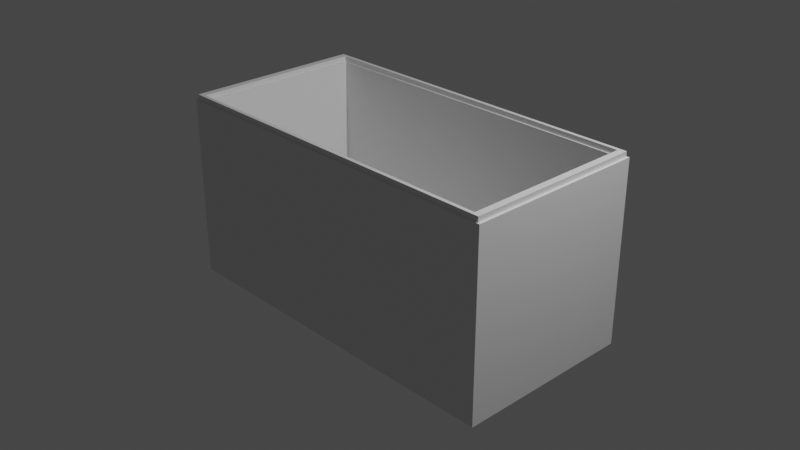# Source: untitled.blend  (saved by Blender 2.80.75; exported with 4.5.12 LTS)
import bpy
from mathutils import Matrix  # noqa: F401  (used for matrix-valued properties, if any)

bpy.ops.wm.read_factory_settings(use_empty=True)
scene = bpy.context.scene
scene.name = 'Scene'

# ---- collections
col_collection = bpy.data.collections.new('Collection'); scene.collection.children.link(col_collection)

# ---- materials (node trees are filled in below, after node groups)
mat_material = bpy.data.materials.new('Material')
mat_material.alpha_threshold = 0.0
mat_material.use_transparent_shadow = False
mat_material.line_color = (0.0, 0.0, 0.0, 1.0)

# ---- material node trees
mat_material.use_nodes = True; mat_material.node_tree.nodes.clear()
_N = mat_material.node_tree.nodes; _L = mat_material.node_tree.links
n0 = _N.new('ShaderNodeOutputMaterial'); n0.name = 'Material Output'; n0.location = (300, 300)
n1 = _N.new('ShaderNodeBsdfPrincipled'); n1.name = 'Principled BSDF'; n1.location = (10, 300)
n1.distribution = 'GGX'
n1.subsurface_method = 'BURLEY'
n1.inputs[2].default_value = 0.4
n1.inputs[3].default_value = 1.45
n1.inputs[27].default_value = (0.0, 0.0, 0.0, 1.0)
n1.inputs[28].default_value = 1.0
_L.new(n1.outputs[0], n0.inputs[0])
n0.is_active_output = True

# ---- world
world_world = bpy.data.worlds.new('World'); scene.world = world_world
world_world.use_nodes = True; world_world.node_tree.nodes.clear()
_N = world_world.node_tree.nodes; _L = world_world.node_tree.links
n0 = _N.new('ShaderNodeOutputWorld'); n0.name = 'World Output'; n0.location = (300, 300)
n1 = _N.new('ShaderNodeBackground'); n1.name = 'Background'; n1.location = (10, 300)
n1.inputs[0].default_value = (0.05088, 0.05088, 0.05088, 1.0)
_L.new(n1.outputs[0], n0.inputs[0])
n0.is_active_output = True
world_world.color = (0.05088, 0.05088, 0.05088)
world_world.use_sun_shadow = False
world_world.sun_shadow_jitter_overblur = 0.0

# ---- cameras
cam_camera = bpy.data.cameras.new('Camera')
cam_camera.clip_end = 100.0
cam_camera.ortho_scale = 7.314

# ---- lights
light_light = bpy.data.lights.new('Light', 'POINT')
light_light.transmission_factor = 0.0
light_light.energy = 1000.0
light_light.shadow_soft_size = 0.1
light_light.shadow_maximum_resolution = 0.006
light_light.use_absolute_resolution = True

# ---- meshes
me_cube = bpy.data.meshes.new('Cube')
me_cube.from_pydata([(0.9863, 0.9863, 1.0), (1.0, 1.0, -1.0), (0.9863, -0.9863, 1.0), (1.0, -1.0, -1.0), (-0.9863, 0.9863, 1.0), (-1.0, 1.0, -1.0), (-0.9863, -0.9863, 1.0), (-1.0, -1.0, -1.0), (0.9489, -0.9489, 1.0), (-0.9489, -0.9489, 1.0), (0.9489, 0.9489, 1.0), (-0.9489, 0.9489, 1.0), (0.9353, -0.9353, 1.0), (-0.9353, -0.9353, 1.0), (0.9353, 0.9353, 1.0), (-0.9353, 0.9353, 1.0), (0.9353, -0.9353, 1.0), (-0.9353, -0.9353, 1.0), (0.9353, 0.9353, 1.0), (-0.9353, 0.9353, 1.0), (0.9353, -0.9353, -0.8602), (-0.9353, -0.9353, -0.8602), (0.9353, 0.9353, -0.8602), (-0.9353, 0.9353, -0.8602), (1.0, -1.0, 1.0), (-1.0, -1.0, 1.0), (1.0, 1.0, 1.0), (-1.0, 1.0, 1.0), (0.9353, -0.9353, 1.0), (-0.9353, -0.9353, 1.0), (0.9353, 0.9353, 1.0), (-0.9353, 0.9353, 1.0), (0.9489, -0.9489, 1.056), (0.9863, -0.9863, 1.056), (-0.9863, -0.9863, 1.056), (-0.9489, -0.9489, 1.056), (0.9489, 0.9489, 1.056), (0.9863, 0.9863, 1.056), (-0.9863, 0.9863, 1.056), (-0.9489, 0.9489, 1.056), (1.0, 1.0, -0.8655), (-1.0, -1.0, -0.8655), (1.0, -1.0, -0.8655), (-1.0, 1.0, -0.8655), (-1.0, -1.0, -0.6721), (1.0, 1.0, -0.6721), (1.0, -1.0, -0.6721), (-1.0, 1.0, -0.6721)], [], [(30, 31, 15, 14), (46, 24, 25, 44), (44, 25, 27, 47), (5, 1, 3, 7), (45, 26, 24, 46), (47, 27, 26, 45), (9, 8, 32, 35), (11, 9, 35, 39), (2, 6, 34, 33), (6, 4, 38, 34), (15, 13, 17, 19), (28, 30, 14, 12), (31, 29, 13, 15), (29, 28, 12, 13), (17, 16, 20, 21), (13, 12, 16, 17), (14, 15, 19, 18), (12, 14, 18, 16), (22, 23, 21, 20), (18, 19, 23, 22), (16, 18, 22, 20), (19, 17, 21, 23), (8, 9, 25, 24), (10, 8, 24, 26), (9, 11, 27, 25), (11, 10, 26, 27), (6, 2, 28, 29), (2, 0, 30, 28), (4, 6, 29, 31), (0, 4, 31, 30), (33, 34, 35, 32), (37, 33, 32, 36), (34, 38, 39, 35), (38, 37, 36, 39), (4, 0, 37, 38), (0, 2, 33, 37), (10, 11, 39, 36), (8, 10, 36, 32), (5, 43, 40, 1), (1, 40, 42, 3), (7, 41, 43, 5), (3, 42, 41, 7), (43, 47, 45, 40), (40, 45, 46, 42), (41, 44, 47, 43), (42, 46, 44, 41)])
_uv = me_cube.uv_layers.new(name='UVMap')
_uv.uv.foreach_set('vector', [0.3831, 0.008093, 0.6169, 0.008093, 0.6169, 0.008093, 0.3831, 0.008093, 0.416, 0.25, 0.625, 0.25, 0.625, 0.5, 0.416, 0.5, 0.416, 0.5, 0.625, 0.5, 0.625, 0.75, 0.416, 0.75, 0.375, 0.75, 0.625, 0.75, 0.625, 1.0, 0.375, 1.0, 0.166, 0.5, 0.375, 0.5, 0.375, 0.75, 0.166, 0.75, 0.666, 0.5, 0.875, 0.5, 0.875, 0.75, 0.666, 0.75, 0.6186, 0.2436, 0.3814, 0.2436, 0.3814, 0.2436, 0.6186, 0.2436, 0.6186, 0.006386, 0.6186, 0.2436, 0.6186, 0.2436, 0.6186, 0.006386, 0.3767, 0.2483, 0.6233, 0.2483, 0.6233, 0.2483, 0.3767, 0.2483, 0.6233, 0.2483, 0.6233, 0.001707, 0.6233, 0.001707, 0.6233, 0.2483, 0.6169, 0.008093, 0.6169, 0.2419, 0.6169, 0.2419, 0.6169, 0.008093, 0.3831, 0.2419, 0.3831, 0.008093, 0.3831, 0.008093, 0.3831, 0.2419, 0.6169, 0.008093, 0.6169, 0.2419, 0.6169, 0.2419, 0.6169, 0.008093, 0.6169, 0.2419, 0.3831, 0.2419, 0.3831, 0.2419, 0.6169, 0.2419, 0.6169, 0.2419, 0.3831, 0.2419, 0.3831, 0.2419, 0.6169, 0.2419, 0.6169, 0.2419, 0.3831, 0.2419, 0.3831, 0.2419, 0.6169, 0.2419, 0.3831, 0.008093, 0.6169, 0.008093, 0.6169, 0.008093, 0.3831, 0.008093, 0.3831, 0.2419, 0.3831, 0.008093, 0.3831, 0.008093, 0.3831, 0.2419, 0.3831, 0.008093, 0.6169, 0.008093, 0.6169, 0.2419, 0.3831, 0.2419, 0.3831, 0.008093, 0.6169, 0.008093, 0.6169, 0.008093, 0.3831, 0.008093, 0.3831, 0.2419, 0.3831, 0.008093, 0.3831, 0.008093, 0.3831, 0.2419, 0.6169, 0.008093, 0.6169, 0.2419, 0.6169, 0.2419, 0.6169, 0.008093, 0.3814, 0.2436, 0.6186, 0.2436, 0.625, 0.25, 0.375, 0.25, 0.3814, 0.006386, 0.3814, 0.2436, 0.375, 0.25, 0.375, 0.0, 0.6186, 0.2436, 0.6186, 0.006386, 0.625, 0.0, 0.625, 0.25, 0.6186, 0.006386, 0.3814, 0.006386, 0.375, 0.0, 0.625, 0.0, 0.6233, 0.2483, 0.3767, 0.2483, 0.3831, 0.2419, 0.6169, 0.2419, 0.3767, 0.2483, 0.3767, 0.001707, 0.3831, 0.008093, 0.3831, 0.2419, 0.6233, 0.001707, 0.6233, 0.2483, 0.6169, 0.2419, 0.6169, 0.008093, 0.3767, 0.001707, 0.6233, 0.001707, 0.6169, 0.008093, 0.3831, 0.008093, 0.3767, 0.2483, 0.6233, 0.2483, 0.6186, 0.2436, 0.3814, 0.2436, 0.3767, 0.001707, 0.3767, 0.2483, 0.3814, 0.2436, 0.3814, 0.006386, 0.6233, 0.2483, 0.6233, 0.001707, 0.6186, 0.006386, 0.6186, 0.2436, 0.6233, 0.001707, 0.3767, 0.001707, 0.3814, 0.006386, 0.6186, 0.006386, 0.6233, 0.001707, 0.3767, 0.001707, 0.3767, 0.001707, 0.6233, 0.001707, 0.3767, 0.001707, 0.3767, 0.2483, 0.3767, 0.2483, 0.3767, 0.001707, 0.3814, 0.006386, 0.6186, 0.006386, 0.6186, 0.006386, 0.3814, 0.006386, 0.3814, 0.2436, 0.3814, 0.006386, 0.3814, 0.006386, 0.3814, 0.2436, 0.625, 0.5, 0.6418, 0.5, 0.6418, 0.75, 0.625, 0.75, 0.125, 0.5, 0.1418, 0.5, 0.1418, 0.75, 0.125, 0.75, 0.375, 0.5, 0.3918, 0.5, 0.3918, 0.75, 0.375, 0.75, 0.375, 0.25, 0.3918, 0.25, 0.3918, 0.5, 0.375, 0.5, 0.6418, 0.5, 0.666, 0.5, 0.666, 0.75, 0.6418, 0.75, 0.1418, 0.5, 0.166, 0.5, 0.166, 0.75, 0.1418, 0.75, 0.3918, 0.5, 0.416, 0.5, 0.416, 0.75, 0.3918, 0.75, 0.3918, 0.25, 0.416, 0.25, 0.416, 0.5, 0.3918, 0.5])
me_cube.materials.append(mat_material)
me_cube.use_remesh_preserve_volume = False
me_cube.use_remesh_preserve_attributes = False
me_cube.use_mirror_vertex_groups = False
me_cube.update()

# ---- objects
ob_cube = bpy.data.objects.new('Cube', me_cube)
ob_light = bpy.data.objects.new('Light', light_light)
ob_camera = bpy.data.objects.new('Camera', cam_camera)

# ---- transforms, parenting, visibility, modifiers, constraints
ob_cube.location = (0.0, 0.0, 0.0)
ob_cube.scale = (2.0, 1.0, 1.0)
ob_cube.lock_rotations_4d = False
ob_cube.empty_display_type = 'ARROWS'
ob_cube.lineart.crease_threshold = 0.0
ob_light.location = (4.076, 1.005, 5.904)
ob_light.rotation_euler = (0.6503, 0.05522, 1.866)
ob_light.lock_rotations_4d = False
ob_light.empty_display_type = 'ARROWS'
ob_light.color = (0.0, 0.0, 0.0, 0.0)
ob_light.lineart.crease_threshold = 0.0
ob_camera.location = (7.359, -6.926, 4.958)
ob_camera.rotation_euler = (1.109, 0.0, 0.8149)
ob_camera.lock_rotations_4d = False
ob_camera.empty_display_type = 'ARROWS'
ob_camera.color = (0.0, 0.0, 0.0, 0.0)
ob_camera.display_type = 'WIRE'
ob_camera.lineart.crease_threshold = 0.0

# ---- collection membership
col_collection.objects.link(ob_cube)
col_collection.objects.link(ob_light)
col_collection.objects.link(ob_camera)

# ---- scene / render settings (as saved in the file)
scene.camera = ob_camera
scene.frame_start = 1; scene.frame_end = 250; scene.frame_set(1)
scene.render.engine = 'BLENDER_EEVEE_NEXT'
scene.cycles.use_denoising = False
scene.cycles.samples = 128
scene.cycles.sampling_pattern = 'TABULATED_SOBOL'
scene.cycles.use_adaptive_sampling = False
scene.cycles.use_light_tree = False
scene.view_settings.view_transform = 'Filmic'
bpy.context.view_layer.update()
